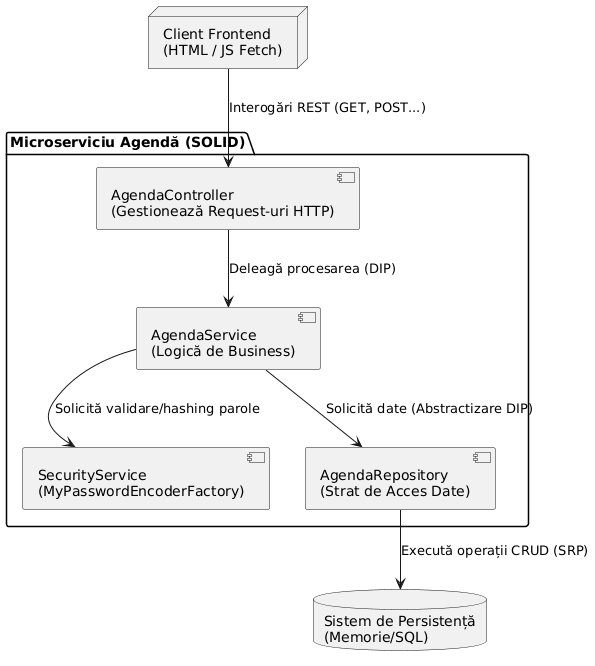

The diagram above was rendered by PlantUML. Its source (embedded in the PNG):
@startuml
skinparam componentStyle uml2

node "Client Frontend\n(HTML / JS Fetch)" as client

package "Microserviciu Agendă (SOLID)" {
    component "AgendaController\n(Gestionează Request-uri HTTP)" as controller
    component "AgendaService\n(Logică de Business)" as service
    component "SecurityService\n(MyPasswordEncoderFactory)" as security
    
    ' Strat nou adaugat pentru a respecta SRP si DIP
    component "AgendaRepository\n(Strat de Acces Date)" as repository
}

database "Sistem de Persistență\n(Memorie/SQL)" as db

client --> controller : Interogări REST (GET, POST...)
controller --> service : Deleagă procesarea (DIP)
service --> security : Solicită validare/hashing parole
service --> repository : Solicită date (Abstractizare DIP)
repository --> db : Execută operații CRUD (SRP)
@enduml